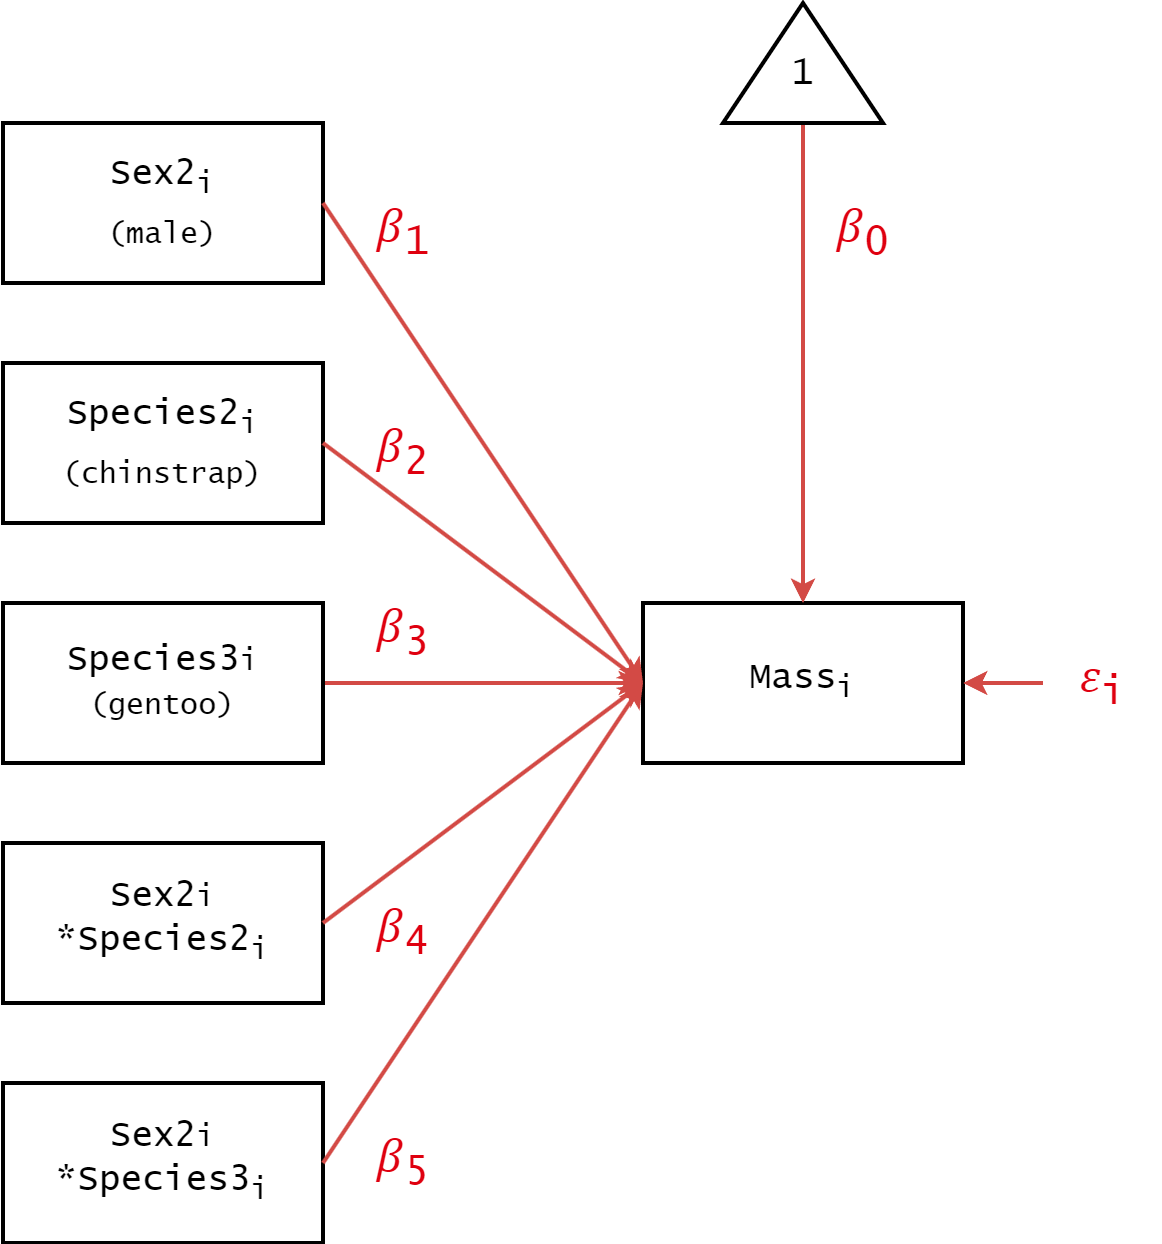

The diagram above was exported from draw.io. Its source (the exported page's mxGraphModel, read from the mxfile embedded in the PNG):
<mxGraphModel dx="1434" dy="836" grid="1" gridSize="10" guides="1" tooltips="1" connect="1" arrows="1" fold="1" page="1" pageScale="1" pageWidth="850" pageHeight="1100" math="0" shadow="0">
  <root>
    <mxCell id="0" />
    <mxCell id="1" parent="0" />
    <mxCell id="RHUIHNKlEbI4m-KWnxAt-1" value="Mass&lt;sub&gt;i&lt;/sub&gt;" style="rounded=0;whiteSpace=wrap;html=1;fontSize=18;strokeWidth=2;fontFamily=Lucida Console;" parent="1" vertex="1">
      <mxGeometry x="560" y="320" width="160" height="80" as="geometry" />
    </mxCell>
    <mxCell id="RHUIHNKlEbI4m-KWnxAt-4" value="" style="endArrow=classic;html=1;rounded=0;strokeWidth=2;strokeColor=#D34A45;entryX=1;entryY=0.5;entryDx=0;entryDy=0;exitX=0;exitY=0.5;exitDx=0;exitDy=0;" parent="1" source="RHUIHNKlEbI4m-KWnxAt-5" target="RHUIHNKlEbI4m-KWnxAt-1" edge="1">
      <mxGeometry width="50" height="50" relative="1" as="geometry">
        <mxPoint x="760" y="240" as="sourcePoint" />
        <mxPoint x="740" y="280" as="targetPoint" />
      </mxGeometry>
    </mxCell>
    <mxCell id="RHUIHNKlEbI4m-KWnxAt-5" value="&lt;span style=&quot;color: rgb(223, 0, 15); background-color: rgb(255, 255, 255);&quot;&gt;&lt;font style=&quot;font-size: 24px;&quot;&gt;&lt;font style=&quot;&quot;&gt;𝜀&lt;/font&gt;&lt;sub&gt;i&lt;/sub&gt;&lt;/font&gt;&lt;/span&gt;" style="text;html=1;align=center;verticalAlign=middle;whiteSpace=wrap;rounded=0;fontSize=18;fontColor=#D34A45;fontFamily=Lucida Console;" parent="1" vertex="1">
      <mxGeometry x="760" y="345" width="60" height="30" as="geometry" />
    </mxCell>
    <mxCell id="RHUIHNKlEbI4m-KWnxAt-7" style="edgeStyle=orthogonalEdgeStyle;rounded=0;orthogonalLoop=1;jettySize=auto;html=1;exitX=0;exitY=0.5;exitDx=0;exitDy=0;entryX=0.5;entryY=0;entryDx=0;entryDy=0;strokeWidth=2;strokeColor=#D34A45;" parent="1" source="RHUIHNKlEbI4m-KWnxAt-6" target="RHUIHNKlEbI4m-KWnxAt-1" edge="1">
      <mxGeometry relative="1" as="geometry" />
    </mxCell>
    <mxCell id="RHUIHNKlEbI4m-KWnxAt-6" value="&lt;font style=&quot;font-size: 18px;&quot;&gt;1&lt;/font&gt;" style="triangle;whiteSpace=wrap;html=1;strokeWidth=2;direction=north;verticalAlign=middle;spacingTop=12;fontFamily=Lucida Console;" parent="1" vertex="1">
      <mxGeometry x="600" y="20" width="80" height="60" as="geometry" />
    </mxCell>
    <mxCell id="RHUIHNKlEbI4m-KWnxAt-9" value="&lt;span style=&quot;color: rgb(223, 0, 15); background-color: rgb(255, 255, 255);&quot;&gt;&lt;font style=&quot;font-size: 24px;&quot;&gt;𝛽&lt;/font&gt;&lt;font style=&quot;font-size: 24px;&quot;&gt;&lt;sub style=&quot;&quot;&gt;0&lt;/sub&gt;&lt;/font&gt;&lt;/span&gt;" style="text;html=1;align=center;verticalAlign=middle;whiteSpace=wrap;rounded=0;fontSize=18;fontFamily=Lucida Console;" parent="1" vertex="1">
      <mxGeometry x="630" y="120" width="80" height="30" as="geometry" />
    </mxCell>
    <mxCell id="uLbU-_WYklziwSD6pifo-2" style="rounded=0;orthogonalLoop=1;jettySize=auto;html=1;exitX=1;exitY=0.5;exitDx=0;exitDy=0;entryX=0;entryY=0.5;entryDx=0;entryDy=0;strokeWidth=2;strokeColor=light-dark(#d34a45, #ff7777);" parent="1" source="uLbU-_WYklziwSD6pifo-3" edge="1">
      <mxGeometry relative="1" as="geometry">
        <mxPoint x="560" y="360" as="targetPoint" />
      </mxGeometry>
    </mxCell>
    <mxCell id="uLbU-_WYklziwSD6pifo-3" value="Species3&lt;span style=&quot;font-size: 15px;&quot;&gt;i&lt;/span&gt;&lt;br&gt;&lt;div&gt;&lt;span style=&quot;font-size: 15px;&quot;&gt;(gentoo)&lt;/span&gt;&lt;/div&gt;" style="rounded=0;whiteSpace=wrap;html=1;fontSize=18;strokeWidth=2;fontFamily=Lucida Console;" parent="1" vertex="1">
      <mxGeometry x="240" y="320" width="160" height="80" as="geometry" />
    </mxCell>
    <mxCell id="uLbU-_WYklziwSD6pifo-5" value="Species2&lt;sub&gt;i&lt;br&gt;(chinstrap)&lt;/sub&gt;" style="rounded=0;whiteSpace=wrap;html=1;fontSize=18;strokeWidth=2;fontFamily=Lucida Console;" parent="1" vertex="1">
      <mxGeometry x="240" y="200" width="160" height="80" as="geometry" />
    </mxCell>
    <mxCell id="uLbU-_WYklziwSD6pifo-6" value="Sex2&lt;sub&gt;i&lt;br&gt;(male)&lt;/sub&gt;" style="rounded=0;whiteSpace=wrap;html=1;fontSize=18;strokeWidth=2;fontFamily=Lucida Console;" parent="1" vertex="1">
      <mxGeometry x="240" y="80" width="160" height="80" as="geometry" />
    </mxCell>
    <mxCell id="uLbU-_WYklziwSD6pifo-7" style="rounded=0;orthogonalLoop=1;jettySize=auto;html=1;exitX=1;exitY=0.5;exitDx=0;exitDy=0;entryX=0;entryY=0.5;entryDx=0;entryDy=0;strokeWidth=2;strokeColor=light-dark(#d34a45, #ff7777);" parent="1" source="uLbU-_WYklziwSD6pifo-5" edge="1">
      <mxGeometry relative="1" as="geometry">
        <mxPoint x="410" y="370" as="sourcePoint" />
        <mxPoint x="560" y="360" as="targetPoint" />
      </mxGeometry>
    </mxCell>
    <mxCell id="uLbU-_WYklziwSD6pifo-8" style="rounded=0;orthogonalLoop=1;jettySize=auto;html=1;exitX=1;exitY=0.5;exitDx=0;exitDy=0;entryX=0;entryY=0.5;entryDx=0;entryDy=0;strokeWidth=2;strokeColor=light-dark(#d34a45, #ff7777);" parent="1" source="uLbU-_WYklziwSD6pifo-6" edge="1">
      <mxGeometry relative="1" as="geometry">
        <mxPoint x="410" y="250" as="sourcePoint" />
        <mxPoint x="560" y="360" as="targetPoint" />
      </mxGeometry>
    </mxCell>
    <mxCell id="uLbU-_WYklziwSD6pifo-9" value="Sex2&lt;span style=&quot;font-size: 15px;&quot;&gt;i&lt;br&gt;&lt;/span&gt;*Species2&lt;sub&gt;i&lt;/sub&gt;" style="rounded=0;whiteSpace=wrap;html=1;fontSize=18;strokeWidth=2;fontFamily=Lucida Console;" parent="1" vertex="1">
      <mxGeometry x="240" y="440" width="160" height="80" as="geometry" />
    </mxCell>
    <mxCell id="uLbU-_WYklziwSD6pifo-10" value="Sex2&lt;span style=&quot;font-size: 15px;&quot;&gt;i&lt;br&gt;&lt;/span&gt;*Species3&lt;sub&gt;i&lt;/sub&gt;" style="rounded=0;whiteSpace=wrap;html=1;fontSize=18;strokeWidth=2;fontFamily=Lucida Console;" parent="1" vertex="1">
      <mxGeometry x="240" y="560" width="160" height="80" as="geometry" />
    </mxCell>
    <mxCell id="uLbU-_WYklziwSD6pifo-11" style="rounded=0;orthogonalLoop=1;jettySize=auto;html=1;entryX=0;entryY=0.5;entryDx=0;entryDy=0;strokeWidth=2;strokeColor=light-dark(#d34a45, #ff7777);exitX=1;exitY=0.5;exitDx=0;exitDy=0;" parent="1" source="uLbU-_WYklziwSD6pifo-9" target="RHUIHNKlEbI4m-KWnxAt-1" edge="1">
      <mxGeometry relative="1" as="geometry">
        <mxPoint x="430" y="490" as="sourcePoint" />
        <mxPoint x="560" y="479.5" as="targetPoint" />
      </mxGeometry>
    </mxCell>
    <mxCell id="uLbU-_WYklziwSD6pifo-12" style="rounded=0;orthogonalLoop=1;jettySize=auto;html=1;exitX=1;exitY=0.5;exitDx=0;exitDy=0;entryX=0;entryY=0.5;entryDx=0;entryDy=0;strokeWidth=2;strokeColor=light-dark(#d34a45, #ff7777);" parent="1" source="uLbU-_WYklziwSD6pifo-10" target="RHUIHNKlEbI4m-KWnxAt-1" edge="1">
      <mxGeometry relative="1" as="geometry">
        <mxPoint x="410" y="489.5" as="sourcePoint" />
        <mxPoint x="570" y="370" as="targetPoint" />
      </mxGeometry>
    </mxCell>
    <mxCell id="uLbU-_WYklziwSD6pifo-13" value="&lt;span style=&quot;color: rgb(223, 0, 15); background-color: rgb(255, 255, 255);&quot;&gt;&lt;font style=&quot;font-size: 24px;&quot;&gt;𝛽&lt;/font&gt;&lt;font style=&quot;font-size: 24px;&quot;&gt;&lt;sub style=&quot;&quot;&gt;1&lt;/sub&gt;&lt;/font&gt;&lt;/span&gt;" style="text;html=1;align=center;verticalAlign=middle;whiteSpace=wrap;rounded=0;fontSize=18;fontFamily=Lucida Console;" parent="1" vertex="1">
      <mxGeometry x="400" y="120" width="80" height="30" as="geometry" />
    </mxCell>
    <mxCell id="uLbU-_WYklziwSD6pifo-14" value="&lt;span style=&quot;color: rgb(223, 0, 15); background-color: rgb(255, 255, 255);&quot;&gt;&lt;font style=&quot;font-size: 24px;&quot;&gt;𝛽&lt;/font&gt;&lt;font style=&quot;font-size: 24px;&quot;&gt;&lt;sub style=&quot;&quot;&gt;2&lt;/sub&gt;&lt;/font&gt;&lt;/span&gt;" style="text;html=1;align=center;verticalAlign=middle;whiteSpace=wrap;rounded=0;fontSize=18;fontFamily=Lucida Console;" parent="1" vertex="1">
      <mxGeometry x="400" y="230" width="80" height="30" as="geometry" />
    </mxCell>
    <mxCell id="uLbU-_WYklziwSD6pifo-15" value="&lt;span style=&quot;color: rgb(223, 0, 15); background-color: rgb(255, 255, 255);&quot;&gt;&lt;font style=&quot;font-size: 24px;&quot;&gt;𝛽&lt;/font&gt;&lt;font style=&quot;font-size: 24px;&quot;&gt;&lt;sub style=&quot;&quot;&gt;3&lt;/sub&gt;&lt;/font&gt;&lt;/span&gt;" style="text;html=1;align=center;verticalAlign=middle;whiteSpace=wrap;rounded=0;fontSize=18;fontFamily=Lucida Console;" parent="1" vertex="1">
      <mxGeometry x="400" y="320" width="80" height="30" as="geometry" />
    </mxCell>
    <mxCell id="uLbU-_WYklziwSD6pifo-16" value="&lt;span style=&quot;color: rgb(223, 0, 15); background-color: rgb(255, 255, 255);&quot;&gt;&lt;font style=&quot;font-size: 24px;&quot;&gt;𝛽&lt;/font&gt;&lt;font style=&quot;font-size: 24px;&quot;&gt;&lt;sub style=&quot;&quot;&gt;4&lt;/sub&gt;&lt;/font&gt;&lt;/span&gt;" style="text;html=1;align=center;verticalAlign=middle;whiteSpace=wrap;rounded=0;fontSize=18;fontFamily=Lucida Console;" parent="1" vertex="1">
      <mxGeometry x="400" y="470" width="80" height="30" as="geometry" />
    </mxCell>
    <mxCell id="uLbU-_WYklziwSD6pifo-17" value="&lt;span style=&quot;color: rgb(223, 0, 15); background-color: rgb(255, 255, 255);&quot;&gt;&lt;font style=&quot;font-size: 24px;&quot;&gt;𝛽&lt;/font&gt;&lt;font style=&quot;font-size: 24px;&quot;&gt;&lt;sub style=&quot;&quot;&gt;5&lt;/sub&gt;&lt;/font&gt;&lt;/span&gt;" style="text;html=1;align=center;verticalAlign=middle;whiteSpace=wrap;rounded=0;fontSize=18;fontFamily=Lucida Console;" parent="1" vertex="1">
      <mxGeometry x="400" y="585" width="80" height="30" as="geometry" />
    </mxCell>
  </root>
</mxGraphModel>